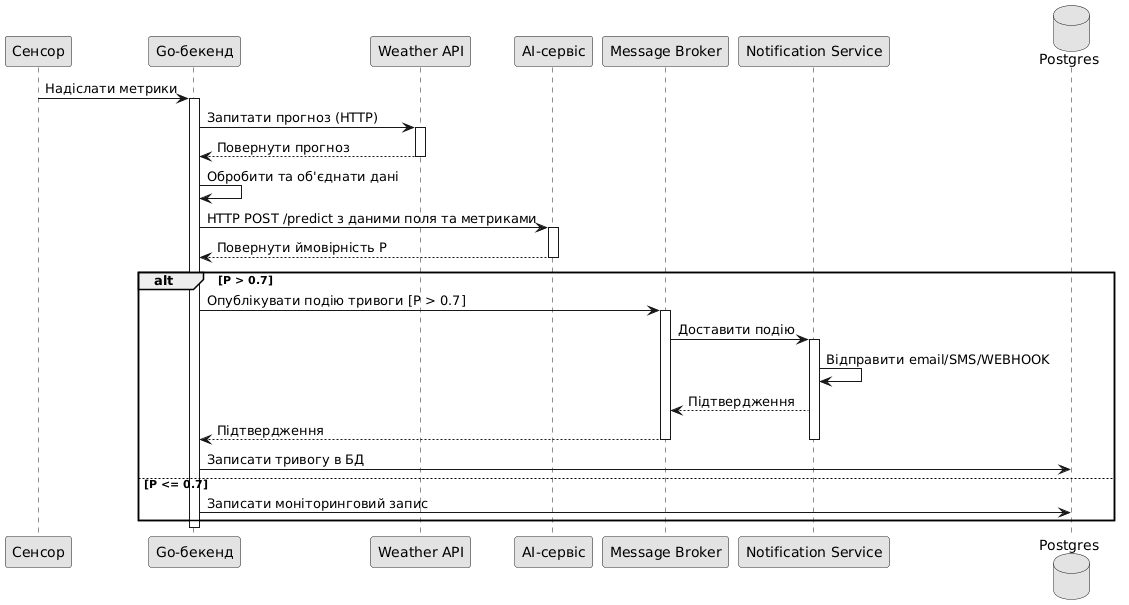

The diagram above was rendered by PlantUML. Its source (embedded in the PNG):
@startuml
' PlantUML послідовнісна діаграма: сенсор -> бекенд -> погода -> ШІ -> брокер / БД / сповіщення
skinparam monochrome true

participant "Сенсор" as Sensor
participant "Go-бекенд" as Backend
participant "Weather API" as WeatherAPI
participant "AI-сервіс" as MLService
participant "Message Broker" as Broker
participant "Notification Service" as Notifier
database "Postgres" as Postgres

Sensor -> Backend: Надіслати метрики
activate Backend

Backend -> WeatherAPI: Запитати прогноз (HTTP)
activate WeatherAPI
WeatherAPI --> Backend: Повернути прогноз
deactivate WeatherAPI

Backend -> Backend: Обробити та об'єднати дані

Backend -> MLService: HTTP POST /predict з даними поля та метриками
activate MLService
MLService --> Backend: Повернути ймовірність P
deactivate MLService

alt P > 0.7
    Backend -> Broker: Опублікувати подію тривоги [P > 0.7]
    activate Broker
    Broker -> Notifier: Доставити подію
    activate Notifier
    Notifier -> Notifier: Відправити email/SMS/WEBHOOK
    Notifier --> Broker: Підтвердження
    Broker --> Backend: Підтвердження
    deactivate Notifier
    deactivate Broker
    Backend -> Postgres: Записати тривогу в БД
else P <= 0.7
    Backend -> Postgres: Записати моніторинговий запис
end

deactivate Backend
@enduml